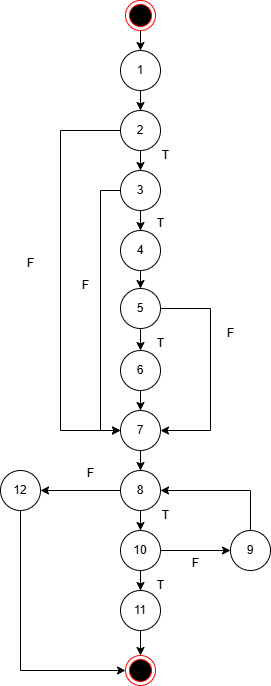

The diagram above was exported from draw.io. Its source (the exported page's mxGraphModel, read from the mxfile embedded in the PNG):
<mxGraphModel dx="794" dy="412" grid="1" gridSize="10" guides="1" tooltips="1" connect="1" arrows="1" fold="1" page="1" pageScale="1" pageWidth="827" pageHeight="1169" math="0" shadow="0">
  <root>
    <mxCell id="0" />
    <mxCell id="1" parent="0" />
    <mxCell id="NARzQsPmNAuRT9p8BhxL-1" style="edgeStyle=orthogonalEdgeStyle;rounded=0;orthogonalLoop=1;jettySize=auto;html=1;entryX=0.5;entryY=0;entryDx=0;entryDy=0;" edge="1" parent="1" source="NARzQsPmNAuRT9p8BhxL-2" target="NARzQsPmNAuRT9p8BhxL-5">
      <mxGeometry relative="1" as="geometry" />
    </mxCell>
    <mxCell id="NARzQsPmNAuRT9p8BhxL-2" value="1" style="ellipse;whiteSpace=wrap;html=1;aspect=fixed;" vertex="1" parent="1">
      <mxGeometry x="280" y="130" width="40" height="40" as="geometry" />
    </mxCell>
    <mxCell id="wglNQTnWJ7DU60h9_IXk-1" style="edgeStyle=orthogonalEdgeStyle;rounded=0;orthogonalLoop=1;jettySize=auto;html=1;entryX=0.5;entryY=0;entryDx=0;entryDy=0;" edge="1" parent="1" source="NARzQsPmNAuRT9p8BhxL-5" target="NARzQsPmNAuRT9p8BhxL-10">
      <mxGeometry relative="1" as="geometry" />
    </mxCell>
    <mxCell id="wglNQTnWJ7DU60h9_IXk-30" style="edgeStyle=orthogonalEdgeStyle;rounded=0;orthogonalLoop=1;jettySize=auto;html=1;entryX=0;entryY=0.5;entryDx=0;entryDy=0;" edge="1" parent="1" source="NARzQsPmNAuRT9p8BhxL-5" target="NARzQsPmNAuRT9p8BhxL-21">
      <mxGeometry relative="1" as="geometry">
        <Array as="points">
          <mxPoint x="220" y="210" />
          <mxPoint x="220" y="510" />
        </Array>
      </mxGeometry>
    </mxCell>
    <mxCell id="NARzQsPmNAuRT9p8BhxL-5" value="2" style="ellipse;whiteSpace=wrap;html=1;aspect=fixed;" vertex="1" parent="1">
      <mxGeometry x="280" y="190" width="40" height="40" as="geometry" />
    </mxCell>
    <mxCell id="wglNQTnWJ7DU60h9_IXk-9" style="edgeStyle=orthogonalEdgeStyle;rounded=0;orthogonalLoop=1;jettySize=auto;html=1;entryX=0.5;entryY=0;entryDx=0;entryDy=0;" edge="1" parent="1" source="NARzQsPmNAuRT9p8BhxL-7" target="NARzQsPmNAuRT9p8BhxL-21">
      <mxGeometry relative="1" as="geometry" />
    </mxCell>
    <mxCell id="NARzQsPmNAuRT9p8BhxL-7" value="6" style="ellipse;whiteSpace=wrap;html=1;aspect=fixed;" vertex="1" parent="1">
      <mxGeometry x="280" y="430" width="40" height="40" as="geometry" />
    </mxCell>
    <mxCell id="wglNQTnWJ7DU60h9_IXk-3" style="edgeStyle=orthogonalEdgeStyle;rounded=0;orthogonalLoop=1;jettySize=auto;html=1;" edge="1" parent="1" source="NARzQsPmNAuRT9p8BhxL-10" target="NARzQsPmNAuRT9p8BhxL-16">
      <mxGeometry relative="1" as="geometry" />
    </mxCell>
    <mxCell id="wglNQTnWJ7DU60h9_IXk-32" style="edgeStyle=orthogonalEdgeStyle;rounded=0;orthogonalLoop=1;jettySize=auto;html=1;entryX=0;entryY=0.5;entryDx=0;entryDy=0;" edge="1" parent="1" source="NARzQsPmNAuRT9p8BhxL-10" target="NARzQsPmNAuRT9p8BhxL-21">
      <mxGeometry relative="1" as="geometry">
        <Array as="points">
          <mxPoint x="260" y="270" />
          <mxPoint x="260" y="510" />
        </Array>
      </mxGeometry>
    </mxCell>
    <mxCell id="NARzQsPmNAuRT9p8BhxL-10" value="3" style="ellipse;whiteSpace=wrap;html=1;aspect=fixed;" vertex="1" parent="1">
      <mxGeometry x="280" y="250" width="40" height="40" as="geometry" />
    </mxCell>
    <mxCell id="NARzQsPmNAuRT9p8BhxL-11" style="edgeStyle=orthogonalEdgeStyle;rounded=0;orthogonalLoop=1;jettySize=auto;html=1;entryX=0.5;entryY=0;entryDx=0;entryDy=0;" edge="1" parent="1" source="NARzQsPmNAuRT9p8BhxL-12" target="NARzQsPmNAuRT9p8BhxL-2">
      <mxGeometry relative="1" as="geometry" />
    </mxCell>
    <mxCell id="NARzQsPmNAuRT9p8BhxL-12" value="" style="ellipse;html=1;shape=endState;fillColor=#000000;strokeColor=#ff0000;" vertex="1" parent="1">
      <mxGeometry x="285" y="80" width="30" height="30" as="geometry" />
    </mxCell>
    <mxCell id="NARzQsPmNAuRT9p8BhxL-13" value="" style="ellipse;html=1;shape=endState;fillColor=#000000;strokeColor=#ff0000;" vertex="1" parent="1">
      <mxGeometry x="285" y="735" width="30" height="30" as="geometry" />
    </mxCell>
    <mxCell id="wglNQTnWJ7DU60h9_IXk-5" style="edgeStyle=orthogonalEdgeStyle;rounded=0;orthogonalLoop=1;jettySize=auto;html=1;entryX=0.5;entryY=0;entryDx=0;entryDy=0;" edge="1" parent="1" source="NARzQsPmNAuRT9p8BhxL-16" target="NARzQsPmNAuRT9p8BhxL-22">
      <mxGeometry relative="1" as="geometry" />
    </mxCell>
    <mxCell id="NARzQsPmNAuRT9p8BhxL-16" value="4" style="ellipse;whiteSpace=wrap;html=1;aspect=fixed;" vertex="1" parent="1">
      <mxGeometry x="280" y="310" width="40" height="40" as="geometry" />
    </mxCell>
    <mxCell id="wglNQTnWJ7DU60h9_IXk-25" style="edgeStyle=orthogonalEdgeStyle;rounded=0;orthogonalLoop=1;jettySize=auto;html=1;entryX=0.5;entryY=0;entryDx=0;entryDy=0;" edge="1" parent="1" source="NARzQsPmNAuRT9p8BhxL-19" target="wglNQTnWJ7DU60h9_IXk-23">
      <mxGeometry relative="1" as="geometry" />
    </mxCell>
    <mxCell id="wglNQTnWJ7DU60h9_IXk-43" style="edgeStyle=orthogonalEdgeStyle;rounded=0;orthogonalLoop=1;jettySize=auto;html=1;entryX=0.5;entryY=0;entryDx=0;entryDy=0;" edge="1" parent="1" source="NARzQsPmNAuRT9p8BhxL-19" target="wglNQTnWJ7DU60h9_IXk-18">
      <mxGeometry relative="1" as="geometry" />
    </mxCell>
    <mxCell id="NARzQsPmNAuRT9p8BhxL-19" value="8" style="ellipse;whiteSpace=wrap;html=1;aspect=fixed;" vertex="1" parent="1">
      <mxGeometry x="280" y="550" width="40" height="40" as="geometry" />
    </mxCell>
    <mxCell id="wglNQTnWJ7DU60h9_IXk-11" style="edgeStyle=orthogonalEdgeStyle;rounded=0;orthogonalLoop=1;jettySize=auto;html=1;entryX=0.5;entryY=0;entryDx=0;entryDy=0;" edge="1" parent="1" source="NARzQsPmNAuRT9p8BhxL-21" target="NARzQsPmNAuRT9p8BhxL-19">
      <mxGeometry relative="1" as="geometry" />
    </mxCell>
    <mxCell id="NARzQsPmNAuRT9p8BhxL-21" value="7" style="ellipse;whiteSpace=wrap;html=1;aspect=fixed;" vertex="1" parent="1">
      <mxGeometry x="280" y="490" width="40" height="40" as="geometry" />
    </mxCell>
    <mxCell id="wglNQTnWJ7DU60h9_IXk-6" style="edgeStyle=orthogonalEdgeStyle;rounded=0;orthogonalLoop=1;jettySize=auto;html=1;entryX=0.5;entryY=0;entryDx=0;entryDy=0;" edge="1" parent="1" source="NARzQsPmNAuRT9p8BhxL-22" target="NARzQsPmNAuRT9p8BhxL-7">
      <mxGeometry relative="1" as="geometry" />
    </mxCell>
    <mxCell id="wglNQTnWJ7DU60h9_IXk-37" style="edgeStyle=orthogonalEdgeStyle;rounded=0;orthogonalLoop=1;jettySize=auto;html=1;" edge="1" parent="1" source="NARzQsPmNAuRT9p8BhxL-22">
      <mxGeometry relative="1" as="geometry">
        <mxPoint x="320" y="510" as="targetPoint" />
        <Array as="points">
          <mxPoint x="370" y="388" />
          <mxPoint x="370" y="510" />
        </Array>
      </mxGeometry>
    </mxCell>
    <mxCell id="NARzQsPmNAuRT9p8BhxL-22" value="5" style="ellipse;whiteSpace=wrap;html=1;aspect=fixed;" vertex="1" parent="1">
      <mxGeometry x="280" y="368" width="40" height="40" as="geometry" />
    </mxCell>
    <mxCell id="wglNQTnWJ7DU60h9_IXk-39" style="edgeStyle=orthogonalEdgeStyle;rounded=0;orthogonalLoop=1;jettySize=auto;html=1;entryX=1;entryY=0.5;entryDx=0;entryDy=0;" edge="1" parent="1" source="NARzQsPmNAuRT9p8BhxL-24" target="NARzQsPmNAuRT9p8BhxL-19">
      <mxGeometry relative="1" as="geometry">
        <Array as="points">
          <mxPoint x="410" y="570" />
        </Array>
      </mxGeometry>
    </mxCell>
    <mxCell id="NARzQsPmNAuRT9p8BhxL-24" value="9" style="ellipse;whiteSpace=wrap;html=1;aspect=fixed;direction=south;" vertex="1" parent="1">
      <mxGeometry x="390" y="610" width="40" height="40" as="geometry" />
    </mxCell>
    <mxCell id="wglNQTnWJ7DU60h9_IXk-42" style="edgeStyle=orthogonalEdgeStyle;rounded=0;orthogonalLoop=1;jettySize=auto;html=1;entryX=0.5;entryY=0;entryDx=0;entryDy=0;" edge="1" parent="1" source="NARzQsPmNAuRT9p8BhxL-26" target="NARzQsPmNAuRT9p8BhxL-13">
      <mxGeometry relative="1" as="geometry" />
    </mxCell>
    <mxCell id="NARzQsPmNAuRT9p8BhxL-26" value="11" style="ellipse;whiteSpace=wrap;html=1;aspect=fixed;" vertex="1" parent="1">
      <mxGeometry x="280" y="670" width="40" height="40" as="geometry" />
    </mxCell>
    <mxCell id="wglNQTnWJ7DU60h9_IXk-2" value="T" style="text;html=1;align=center;verticalAlign=middle;resizable=0;points=[];autosize=1;strokeColor=none;fillColor=none;" vertex="1" parent="1">
      <mxGeometry x="310" y="220" width="30" height="30" as="geometry" />
    </mxCell>
    <mxCell id="wglNQTnWJ7DU60h9_IXk-4" value="T" style="text;html=1;align=center;verticalAlign=middle;resizable=0;points=[];autosize=1;strokeColor=none;fillColor=none;" vertex="1" parent="1">
      <mxGeometry x="305" y="288" width="30" height="30" as="geometry" />
    </mxCell>
    <mxCell id="wglNQTnWJ7DU60h9_IXk-7" value="T" style="text;html=1;align=center;verticalAlign=middle;resizable=0;points=[];autosize=1;strokeColor=none;fillColor=none;" vertex="1" parent="1">
      <mxGeometry x="305" y="408" width="30" height="30" as="geometry" />
    </mxCell>
    <mxCell id="wglNQTnWJ7DU60h9_IXk-13" value="T" style="text;html=1;align=center;verticalAlign=middle;resizable=0;points=[];autosize=1;strokeColor=none;fillColor=none;" vertex="1" parent="1">
      <mxGeometry x="310" y="580" width="30" height="30" as="geometry" />
    </mxCell>
    <mxCell id="wglNQTnWJ7DU60h9_IXk-17" value="T" style="text;html=1;align=center;verticalAlign=middle;resizable=0;points=[];autosize=1;strokeColor=none;fillColor=none;" vertex="1" parent="1">
      <mxGeometry x="305" y="650" width="30" height="30" as="geometry" />
    </mxCell>
    <mxCell id="wglNQTnWJ7DU60h9_IXk-44" style="edgeStyle=orthogonalEdgeStyle;rounded=0;orthogonalLoop=1;jettySize=auto;html=1;entryX=0;entryY=0.5;entryDx=0;entryDy=0;" edge="1" parent="1" source="wglNQTnWJ7DU60h9_IXk-18" target="NARzQsPmNAuRT9p8BhxL-13">
      <mxGeometry relative="1" as="geometry">
        <Array as="points">
          <mxPoint x="180" y="750" />
        </Array>
      </mxGeometry>
    </mxCell>
    <mxCell id="wglNQTnWJ7DU60h9_IXk-18" value="12" style="ellipse;whiteSpace=wrap;html=1;aspect=fixed;direction=south;" vertex="1" parent="1">
      <mxGeometry x="160" y="550" width="40" height="40" as="geometry" />
    </mxCell>
    <mxCell id="wglNQTnWJ7DU60h9_IXk-20" value="F" style="text;html=1;align=center;verticalAlign=middle;resizable=0;points=[];autosize=1;strokeColor=none;fillColor=none;" vertex="1" parent="1">
      <mxGeometry x="340" y="628" width="30" height="30" as="geometry" />
    </mxCell>
    <mxCell id="wglNQTnWJ7DU60h9_IXk-24" style="edgeStyle=orthogonalEdgeStyle;rounded=0;orthogonalLoop=1;jettySize=auto;html=1;entryX=0.5;entryY=1;entryDx=0;entryDy=0;" edge="1" parent="1" source="wglNQTnWJ7DU60h9_IXk-23" target="NARzQsPmNAuRT9p8BhxL-24">
      <mxGeometry relative="1" as="geometry" />
    </mxCell>
    <mxCell id="wglNQTnWJ7DU60h9_IXk-28" style="edgeStyle=orthogonalEdgeStyle;rounded=0;orthogonalLoop=1;jettySize=auto;html=1;entryX=0.5;entryY=0;entryDx=0;entryDy=0;" edge="1" parent="1" source="wglNQTnWJ7DU60h9_IXk-23" target="NARzQsPmNAuRT9p8BhxL-26">
      <mxGeometry relative="1" as="geometry" />
    </mxCell>
    <mxCell id="wglNQTnWJ7DU60h9_IXk-23" value="10" style="ellipse;whiteSpace=wrap;html=1;aspect=fixed;" vertex="1" parent="1">
      <mxGeometry x="280" y="610" width="40" height="40" as="geometry" />
    </mxCell>
    <mxCell id="wglNQTnWJ7DU60h9_IXk-31" value="F" style="text;html=1;align=center;verticalAlign=middle;resizable=0;points=[];autosize=1;strokeColor=none;fillColor=none;" vertex="1" parent="1">
      <mxGeometry x="175" y="328" width="30" height="30" as="geometry" />
    </mxCell>
    <mxCell id="wglNQTnWJ7DU60h9_IXk-33" value="F" style="text;html=1;align=center;verticalAlign=middle;resizable=0;points=[];autosize=1;strokeColor=none;fillColor=none;" vertex="1" parent="1">
      <mxGeometry x="230" y="350" width="30" height="30" as="geometry" />
    </mxCell>
    <mxCell id="wglNQTnWJ7DU60h9_IXk-38" value="F" style="text;html=1;align=center;verticalAlign=middle;resizable=0;points=[];autosize=1;strokeColor=none;fillColor=none;" vertex="1" parent="1">
      <mxGeometry x="375" y="398" width="30" height="30" as="geometry" />
    </mxCell>
    <mxCell id="wglNQTnWJ7DU60h9_IXk-45" value="F" style="text;html=1;align=center;verticalAlign=middle;resizable=0;points=[];autosize=1;strokeColor=none;fillColor=none;" vertex="1" parent="1">
      <mxGeometry x="235" y="538" width="30" height="30" as="geometry" />
    </mxCell>
  </root>
</mxGraphModel>